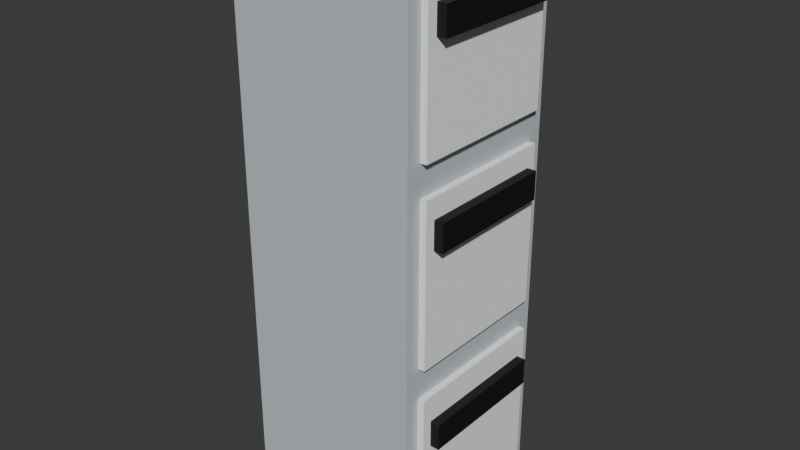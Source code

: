 # Source: cupboardrecreation.blend  (saved by Blender 4.4.30; exported with 4.5.12 LTS)
import bpy
from mathutils import Matrix  # noqa: F401  (used for matrix-valued properties, if any)

bpy.ops.wm.read_factory_settings(use_empty=True)
scene = bpy.context.scene
scene.name = 'Scene'

# ---- collections
col_collection = bpy.data.collections.new('Collection'); scene.collection.children.link(col_collection)

# ---- images (referenced by path relative to the original .blend; pixels are not part of the script)
import os
ASSET_DIR = os.environ.get("B2B_ASSET_DIR", "")  # directory of the original .blend (textures are referenced by path, not embedded)
HERE = os.path.dirname(os.path.abspath(__file__))  # packed textures are extracted next to this script under _unpacked/

def load_image(name, relpath, width, height, colorspace="sRGB"):
    """Load a texture the original file referenced (path relative to the .blend, or extracted next to this script)."""
    p = next((c for c in (os.path.join(HERE, relpath), os.path.join(ASSET_DIR, relpath)) if relpath and os.path.exists(c)), "")
    if p:
        img = bpy.data.images.load(p, check_existing=True)
        img.name = name
    else:  # same state as the original file: an image datablock whose file is absent (Cycles renders it pink)
        img = bpy.data.images.new(name, width, height)
        img.source = "FILE"
        img.filepath = "//" + (relpath or name)
    img.colorspace_settings.name = colorspace
    return img
img_material_002_base_color = load_image('Material.002 Base Color', 'Material.002 Base Color.png', 1024, 1024, 'sRGB')
img_texture_001 = load_image('Texture.001', '_unpacked/Texture.ee4748fb.png', 1024, 1024, 'sRGB')

# ---- materials (node trees are filled in below, after node groups)
mat_material_002 = bpy.data.materials.new('Material.002')

# ---- material node trees
mat_material_002.use_nodes = True; mat_material_002.node_tree.nodes.clear()
_N = mat_material_002.node_tree.nodes; _L = mat_material_002.node_tree.links
n0 = _N.new('ShaderNodeBsdfPrincipled'); n0.name = 'Principled BSDF'; n0.location = (10, 300)
n0.inputs[2].default_value = 0.7364
n1 = _N.new('ShaderNodeOutputMaterial'); n1.name = 'Material Output'; n1.location = (300, 300)
n2 = _N.new('ShaderNodeTexImage'); n2.name = 'Image Texture'; n2.location = (-603, 264)
n2.image = img_material_002_base_color
n3 = _N.new('ShaderNodeTexImage'); n3.name = 'Image Texture.001'; n3.location = (0, 0)
n3.image = img_material_002_base_color
n4 = _N.new('ShaderNodeTexImage'); n4.name = 'Image Texture.002'; n4.location = (-306, 260)
n4.image = img_texture_001
_L.new(n0.outputs[0], n1.inputs[0])
_L.new(n4.outputs[0], n0.inputs[0])
n1.is_active_output = True

# ---- world
world_world = bpy.data.worlds.new('World'); scene.world = world_world
world_world.use_nodes = True; world_world.node_tree.nodes.clear()
_N = world_world.node_tree.nodes; _L = world_world.node_tree.links
n0 = _N.new('ShaderNodeOutputWorld'); n0.name = 'World Output'; n0.location = (300, 300)
n1 = _N.new('ShaderNodeBackground'); n1.name = 'Background'; n1.location = (10, 300)
n1.inputs[0].default_value = (0.05088, 0.05088, 0.05088, 1.0)
_L.new(n1.outputs[0], n0.inputs[0])
n0.is_active_output = True
world_world.color = (0.05088, 0.05088, 0.05088)
world_world.sun_shadow_jitter_overblur = 0.0

# ---- meshes
me_cube = bpy.data.meshes.new('Cube')
me_cube.from_pydata([(1.0, 1.0, 1.0), (1.0, 1.0, -1.0), (1.0, -1.0, 1.0), (1.0, -1.0, -1.0), (-1.0, 1.0, 1.0), (-1.0, 1.0, -1.0), (-1.0, -1.0, 1.0), (-1.0, -1.0, -1.0), (1.0, -1.0, 3.089), (-1.0, -1.0, 3.089), (1.0, 1.0, 3.089), (-1.0, 1.0, 3.089), (1.0, -1.0, 5.089), (-1.0, -1.0, 5.089), (1.0, 1.0, 5.089), (-1.0, 1.0, 5.089), (1.0, 0.8332, -0.8332), (1.0, 0.8332, 0.8332), (1.0, -0.8332, 0.8332), (1.0, -0.8332, -0.8332), (1.0, -0.8295, 1.17), (1.0, 0.8295, 1.17), (1.0, 0.8295, 2.918), (1.0, -0.8295, 2.918), (1.0, -0.8332, 3.256), (1.0, 0.8332, 3.256), (1.0, 0.8332, 4.922), (1.0, -0.8332, 4.922), (1.072, 0.8332, 0.8332), (1.072, 0.8332, -0.8332), (1.072, -0.8332, -0.8332), (1.072, -0.8332, 0.8332), (1.072, 0.8295, 1.17), (1.072, -0.8295, 1.17), (1.072, -0.8295, 2.918), (1.072, 0.8295, 2.918), (1.072, 0.8332, 3.256), (1.072, -0.8332, 3.256), (1.072, -0.8332, 4.922), (1.072, 0.8332, 4.922), (1.072, 0.7249, 0.255), (1.072, 0.7249, 0.545), (1.072, -0.7249, 0.545), (1.072, -0.7249, 0.255), (1.072, -0.7188, 2.392), (1.072, 0.7188, 2.392), (1.072, 0.7188, 2.697), (1.072, -0.7188, 2.697), (1.072, -0.7249, 4.344), (1.072, 0.7249, 4.344), (1.072, 0.7249, 4.634), (1.072, -0.7249, 4.634), (1.172, 0.7249, 0.545), (1.172, 0.7249, 0.255), (1.172, -0.7249, 0.255), (1.172, -0.7249, 0.545), (1.172, 0.7188, 2.392), (1.172, -0.7188, 2.392), (1.172, -0.7188, 2.697), (1.172, 0.7188, 2.697), (1.172, 0.7249, 4.344), (1.172, -0.7249, 4.344), (1.172, -0.7249, 4.634), (1.172, 0.7249, 4.634)], [], [(0, 4, 11, 10), (3, 2, 6, 7), (7, 6, 4, 5), (5, 1, 3, 7), (27, 24, 37, 38), (5, 4, 0, 1), (9, 8, 12, 13), (6, 2, 8, 9), (4, 6, 9, 11), (21, 22, 35, 32), (14, 15, 13, 12), (10, 11, 15, 14), (18, 19, 30, 31), (11, 9, 13, 15), (1, 0, 17, 16), (0, 2, 18, 17), (2, 3, 19, 18), (3, 1, 16, 19), (2, 0, 21, 20), (0, 10, 22, 21), (10, 8, 23, 22), (8, 2, 20, 23), (8, 10, 25, 24), (10, 14, 26, 25), (14, 12, 27, 26), (12, 8, 24, 27), (46, 47, 58, 59), (40, 41, 52, 53), (51, 48, 61, 62), (16, 17, 28, 29), (22, 23, 34, 35), (25, 26, 39, 36), (19, 16, 29, 30), (20, 21, 32, 33), (26, 27, 38, 39), (17, 18, 31, 28), (23, 20, 33, 34), (24, 25, 36, 37), (29, 28, 41, 40), (28, 31, 42, 41), (31, 30, 43, 42), (30, 29, 40, 43), (33, 32, 45, 44), (32, 35, 46, 45), (35, 34, 47, 46), (34, 33, 44, 47), (37, 36, 49, 48), (36, 39, 50, 49), (39, 38, 51, 50), (38, 37, 48, 51), (53, 52, 55, 54), (57, 56, 59, 58), (61, 60, 63, 62), (49, 50, 63, 60), (43, 40, 53, 54), (44, 45, 56, 57), (50, 51, 62, 63), (41, 42, 55, 52), (47, 44, 57, 58), (48, 49, 60, 61), (42, 43, 54, 55), (45, 46, 59, 56)])
_uv = me_cube.uv_layers.new(name='UVMap')
_uv.uv.foreach_set('vector', [0.2343, 0.001001, 0.001001, 0.001001, 0.001001, 0.2343, 0.2343, 0.2343, 0.2343, 0.2363, 0.001001, 0.2363, 0.001001, 0.4696, 0.2343, 0.4696, 0.4696, 0.001001, 0.2363, 0.001001, 0.2363, 0.2343, 0.4696, 0.2343, 0.4696, 0.2363, 0.2363, 0.2363, 0.2363, 0.4696, 0.4696, 0.4696, 0.001001, 0.9696, 0.2343, 0.9696, 0.2343, 0.9422, 0.001001, 0.9422, 0.7049, 0.001001, 0.4716, 0.001001, 0.4716, 0.2343, 0.7049, 0.2343, 0.7049, 0.2363, 0.4716, 0.2363, 0.4716, 0.4696, 0.7049, 0.4696, 0.4696, 0.4716, 0.2363, 0.4716, 0.2363, 0.7049, 0.4696, 0.7049, 0.7049, 0.4716, 0.4716, 0.4716, 0.4716, 0.7049, 0.7049, 0.7049, 0.9402, 0.9402, 0.9402, 0.7069, 0.9128, 0.7069, 0.9128, 0.9402, 0.2343, 0.7069, 0.001001, 0.7069, 0.001001, 0.9402, 0.2343, 0.9402, 0.2343, 0.4716, 0.001001, 0.4716, 0.001001, 0.7049, 0.2343, 0.7049, 0.2363, 0.8519, 0.4696, 0.8519, 0.4696, 0.8245, 0.2363, 0.8245, 0.9402, 0.001001, 0.7069, 0.001001, 0.7069, 0.2343, 0.9402, 0.2343, 0.8519, 0.4696, 0.8519, 0.2363, 0.8245, 0.2363, 0.8245, 0.4696, 0.4716, 0.7343, 0.7049, 0.7343, 0.7049, 0.7069, 0.4716, 0.7069, 0.8519, 0.7049, 0.8519, 0.4716, 0.8245, 0.4716, 0.8245, 0.7049, 0.4716, 0.7637, 0.7049, 0.7637, 0.7049, 0.7363, 0.4716, 0.7363, 0.8814, 0.4696, 0.8814, 0.2363, 0.8539, 0.2363, 0.8539, 0.4696, 0.4716, 0.7931, 0.7049, 0.7931, 0.7049, 0.7657, 0.4716, 0.7657, 0.8814, 0.7049, 0.8814, 0.4716, 0.8539, 0.4716, 0.8539, 0.7049, 0.4716, 0.8225, 0.7049, 0.8225, 0.7049, 0.7951, 0.4716, 0.7951, 0.9108, 0.4696, 0.9108, 0.2363, 0.8834, 0.2363, 0.8834, 0.4696, 0.4716, 0.9696, 0.7049, 0.9696, 0.7049, 0.9422, 0.4716, 0.9422, 0.9108, 0.7049, 0.9108, 0.4716, 0.8834, 0.4716, 0.8834, 0.7049, 0.4716, 0.8519, 0.7049, 0.8519, 0.7049, 0.8245, 0.4716, 0.8245, 0.9696, 0.3519, 0.9696, 0.2363, 0.9422, 0.2363, 0.9422, 0.3519, 0.9696, 0.9128, 0.9422, 0.9128, 0.9422, 0.9402, 0.9696, 0.9402, 0.9696, 0.8834, 0.9422, 0.8834, 0.9422, 0.9108, 0.9696, 0.9108, 0.2363, 0.8814, 0.4696, 0.8814, 0.4696, 0.8539, 0.2363, 0.8539, 0.9402, 0.7049, 0.9402, 0.4716, 0.9128, 0.4716, 0.9128, 0.7049, 0.4716, 0.8814, 0.7049, 0.8814, 0.7049, 0.8539, 0.4716, 0.8539, 0.8519, 0.9402, 0.8519, 0.7069, 0.8245, 0.7069, 0.8245, 0.9402, 0.2363, 0.9108, 0.4696, 0.9108, 0.4696, 0.8834, 0.2363, 0.8834, 0.8814, 0.9402, 0.8814, 0.7069, 0.8539, 0.7069, 0.8539, 0.9402, 0.4716, 0.9108, 0.7049, 0.9108, 0.7049, 0.8834, 0.4716, 0.8834, 0.9108, 0.9402, 0.9108, 0.7069, 0.8834, 0.7069, 0.8834, 0.9402, 0.2363, 0.9402, 0.4696, 0.9402, 0.4696, 0.9128, 0.2363, 0.9128, 0.7637, 0.9402, 0.7637, 0.8245, 0.7069, 0.8245, 0.7069, 0.9402, 0.4716, 0.9402, 0.7049, 0.9402, 0.7049, 0.9128, 0.4716, 0.9128, 0.8225, 0.9402, 0.8225, 0.8245, 0.7657, 0.8245, 0.7657, 0.9402, 0.2363, 0.8225, 0.4696, 0.8225, 0.4696, 0.7069, 0.2363, 0.7069, 0.8225, 0.7049, 0.8225, 0.4716, 0.7069, 0.4716, 0.7069, 0.7049, 0.2363, 0.999, 0.3519, 0.999, 0.3519, 0.9422, 0.2363, 0.9422, 0.9696, 0.2343, 0.9696, 0.001001, 0.9422, 0.001001, 0.9422, 0.2343, 0.3539, 0.999, 0.4696, 0.999, 0.4696, 0.9422, 0.3539, 0.9422, 0.8225, 0.4696, 0.8225, 0.2363, 0.7069, 0.2363, 0.7069, 0.4696, 0.7069, 0.8225, 0.8225, 0.8225, 0.8225, 0.7657, 0.7069, 0.7657, 0.9402, 0.4696, 0.9402, 0.2363, 0.9128, 0.2363, 0.9128, 0.4696, 0.7069, 0.7637, 0.8225, 0.7637, 0.8225, 0.7069, 0.7069, 0.7069, 0.9696, 0.3539, 0.9422, 0.3539, 0.9422, 0.4696, 0.9696, 0.4696, 0.001001, 0.999, 0.1166, 0.999, 0.1166, 0.9716, 0.001001, 0.9716, 0.9696, 0.5872, 0.9696, 0.4716, 0.9422, 0.4716, 0.9422, 0.5872, 0.999, 0.6186, 0.9716, 0.6186, 0.9716, 0.6461, 0.999, 0.6461, 0.7069, 0.9696, 0.8225, 0.9696, 0.8225, 0.9422, 0.7069, 0.9422, 0.9696, 0.7637, 0.9696, 0.6481, 0.9422, 0.6481, 0.9422, 0.7637, 0.1186, 0.999, 0.2343, 0.999, 0.2343, 0.9716, 0.1186, 0.9716, 0.9696, 0.8814, 0.9696, 0.7657, 0.9422, 0.7657, 0.9422, 0.8814, 0.9696, 0.6186, 0.9422, 0.6186, 0.9422, 0.6461, 0.9696, 0.6461, 0.8245, 0.9696, 0.9402, 0.9696, 0.9402, 0.9422, 0.8245, 0.9422, 0.999, 0.5892, 0.9716, 0.5892, 0.9716, 0.6166, 0.999, 0.6166, 0.9696, 0.5892, 0.9422, 0.5892, 0.9422, 0.6166, 0.9696, 0.6166])
_ca = me_cube.color_attributes.new('Attribute', 'BYTE_COLOR', 'CORNER')
_ca.data.foreach_set('color', [1.0, 1.0, 1.0, 1.0, 1.0, 1.0, 1.0, 1.0, 1.0, 1.0, 1.0, 1.0, 1.0, 1.0, 1.0, 1.0, 1.0, 1.0, 1.0, 1.0, 1.0, 1.0, 1.0, 1.0, 1.0, 1.0, 1.0, 1.0, 1.0, 1.0, 1.0, 1.0, 1.0, 1.0, 1.0, 1.0, 1.0, 1.0, 1.0, 1.0, 1.0, 1.0, 1.0, 1.0, 1.0, 1.0, 1.0, 1.0, 1.0, 1.0, 1.0, 1.0, 1.0, 1.0, 1.0, 1.0, 1.0, 1.0, 1.0, 1.0, 1.0, 1.0, 1.0, 1.0, 1.0, 1.0, 1.0, 1.0, 1.0, 1.0, 1.0, 1.0, 1.0, 1.0, 1.0, 1.0, 1.0, 1.0, 1.0, 1.0, 1.0, 1.0, 1.0, 1.0, 1.0, 1.0, 1.0, 1.0, 1.0, 1.0, 1.0, 1.0, 1.0, 1.0, 1.0, 1.0, 1.0, 1.0, 1.0, 1.0, 1.0, 1.0, 1.0, 1.0, 1.0, 1.0, 1.0, 1.0, 1.0, 1.0, 1.0, 1.0, 1.0, 1.0, 1.0, 1.0, 1.0, 1.0, 1.0, 1.0, 1.0, 1.0, 1.0, 1.0, 1.0, 1.0, 1.0, 1.0, 1.0, 1.0, 1.0, 1.0, 1.0, 1.0, 1.0, 1.0, 1.0, 1.0, 1.0, 1.0, 1.0, 1.0, 1.0, 1.0, 1.0, 1.0, 1.0, 1.0, 1.0, 1.0, 1.0, 1.0, 1.0, 1.0, 1.0, 1.0, 1.0, 1.0, 1.0, 1.0, 1.0, 1.0, 1.0, 1.0, 1.0, 1.0, 1.0, 1.0, 1.0, 1.0, 1.0, 1.0, 1.0, 1.0, 1.0, 1.0, 1.0, 1.0, 1.0, 1.0, 1.0, 1.0, 1.0, 1.0, 1.0, 1.0, 1.0, 1.0, 1.0, 1.0, 1.0, 1.0, 1.0, 1.0, 1.0, 1.0, 1.0, 1.0, 1.0, 1.0, 1.0, 1.0, 1.0, 1.0, 1.0, 1.0, 1.0, 1.0, 1.0, 1.0, 1.0, 1.0, 1.0, 1.0, 1.0, 1.0, 1.0, 1.0, 1.0, 1.0, 1.0, 1.0, 1.0, 1.0, 1.0, 1.0, 1.0, 1.0, 1.0, 1.0, 1.0, 1.0, 1.0, 1.0, 1.0, 1.0, 1.0, 1.0, 1.0, 1.0, 1.0, 1.0, 1.0, 1.0, 1.0, 1.0, 1.0, 1.0, 1.0, 1.0, 1.0, 1.0, 1.0, 1.0, 1.0, 1.0, 1.0, 1.0, 1.0, 1.0, 1.0, 1.0, 1.0, 1.0, 1.0, 1.0, 1.0, 1.0, 1.0, 1.0, 1.0, 1.0, 1.0, 1.0, 1.0, 1.0, 1.0, 1.0, 1.0, 1.0, 1.0, 1.0, 1.0, 1.0, 1.0, 1.0, 1.0, 1.0, 1.0, 1.0, 1.0, 1.0, 1.0, 1.0, 1.0, 1.0, 1.0, 1.0, 1.0, 1.0, 1.0, 1.0, 1.0, 1.0, 1.0, 1.0, 1.0, 1.0, 1.0, 1.0, 1.0, 1.0, 1.0, 1.0, 1.0, 1.0, 1.0, 1.0, 1.0, 1.0, 1.0, 1.0, 1.0, 1.0, 1.0, 1.0, 1.0, 1.0, 1.0, 1.0, 1.0, 1.0, 1.0, 1.0, 1.0, 1.0, 1.0, 1.0, 1.0, 1.0, 1.0, 1.0, 1.0, 1.0, 1.0, 1.0, 1.0, 1.0, 1.0, 1.0, 1.0, 1.0, 1.0, 1.0, 1.0, 1.0, 1.0, 1.0, 1.0, 1.0, 1.0, 1.0, 1.0, 1.0, 1.0, 1.0, 1.0, 1.0, 1.0, 1.0, 1.0, 1.0, 1.0, 1.0, 1.0, 1.0, 1.0, 1.0, 1.0, 1.0, 1.0, 1.0, 1.0, 1.0, 1.0, 1.0, 1.0, 1.0, 1.0, 1.0, 1.0, 1.0, 1.0, 1.0, 1.0, 1.0, 1.0, 1.0, 1.0, 1.0, 1.0, 1.0, 1.0, 1.0, 1.0, 1.0, 1.0, 1.0, 1.0, 1.0, 1.0, 1.0, 1.0, 1.0, 1.0, 1.0, 1.0, 1.0, 1.0, 1.0, 1.0, 1.0, 1.0, 1.0, 1.0, 1.0, 1.0, 1.0, 1.0, 1.0, 1.0, 1.0, 1.0, 1.0, 1.0, 1.0, 1.0, 1.0, 1.0, 1.0, 1.0, 1.0, 1.0, 1.0, 1.0, 1.0, 1.0, 1.0, 1.0, 1.0, 1.0, 1.0, 1.0, 1.0, 1.0, 1.0, 1.0, 1.0, 1.0, 1.0, 1.0, 1.0, 1.0, 1.0, 1.0, 1.0, 1.0, 1.0, 1.0, 1.0, 1.0, 1.0, 1.0, 1.0, 1.0, 1.0, 1.0, 1.0, 1.0, 1.0, 1.0, 1.0, 1.0, 1.0, 1.0, 1.0, 1.0, 1.0, 1.0, 1.0, 1.0, 1.0, 1.0, 1.0, 1.0, 1.0, 1.0, 1.0, 1.0, 1.0, 1.0, 1.0, 1.0, 1.0, 1.0, 1.0, 1.0, 1.0, 1.0, 1.0, 1.0, 1.0, 1.0, 1.0, 1.0, 1.0, 1.0, 1.0, 1.0, 1.0, 1.0, 1.0, 1.0, 1.0, 1.0, 1.0, 1.0, 1.0, 1.0, 1.0, 1.0, 1.0, 1.0, 1.0, 1.0, 1.0, 1.0, 1.0, 1.0, 1.0, 1.0, 1.0, 1.0, 1.0, 1.0, 1.0, 1.0, 1.0, 1.0, 1.0, 1.0, 1.0, 1.0, 1.0, 1.0, 1.0, 1.0, 1.0, 1.0, 1.0, 1.0, 1.0, 1.0, 1.0, 1.0, 1.0, 1.0, 1.0, 1.0, 1.0, 1.0, 1.0, 1.0, 1.0, 1.0, 1.0, 1.0, 1.0, 1.0, 1.0, 1.0, 1.0, 1.0, 1.0, 1.0, 1.0, 1.0, 1.0, 1.0, 1.0, 1.0, 1.0, 1.0, 1.0, 1.0, 1.0, 1.0, 1.0, 1.0, 1.0, 1.0, 1.0, 1.0, 1.0, 1.0, 1.0, 1.0, 1.0, 1.0, 1.0, 1.0, 1.0, 1.0, 1.0, 1.0, 1.0, 1.0, 1.0, 1.0, 1.0, 1.0, 1.0, 1.0, 1.0, 1.0, 1.0, 1.0, 1.0, 1.0, 1.0, 1.0, 1.0, 1.0, 1.0, 1.0, 1.0, 1.0, 1.0, 1.0, 1.0, 1.0, 1.0, 1.0, 1.0, 1.0, 1.0, 1.0, 1.0, 1.0, 1.0, 1.0, 1.0, 1.0, 1.0, 1.0, 1.0, 1.0, 1.0, 1.0, 1.0, 1.0, 1.0, 1.0, 1.0, 1.0, 1.0, 1.0, 1.0, 1.0, 1.0, 1.0, 1.0, 1.0, 1.0, 1.0, 1.0, 1.0, 1.0, 1.0, 1.0, 1.0, 1.0, 1.0, 1.0, 1.0, 1.0, 1.0, 1.0, 1.0, 1.0, 1.0, 1.0, 1.0, 1.0, 1.0, 1.0, 1.0, 1.0, 1.0, 1.0, 1.0, 1.0, 1.0, 1.0, 1.0, 1.0, 1.0, 1.0, 1.0, 1.0, 1.0, 1.0, 1.0, 1.0, 1.0, 1.0, 1.0, 1.0, 1.0, 1.0, 1.0, 1.0, 1.0, 1.0, 1.0, 1.0, 1.0, 1.0, 1.0, 1.0, 1.0, 1.0, 1.0, 1.0, 1.0, 1.0, 1.0, 1.0, 1.0, 1.0, 1.0, 1.0, 1.0, 1.0, 1.0, 1.0, 1.0, 1.0, 1.0, 1.0, 1.0, 1.0, 1.0, 1.0, 1.0, 1.0, 1.0, 1.0, 1.0, 1.0, 1.0, 1.0, 1.0, 1.0, 1.0, 1.0, 1.0, 1.0, 1.0, 1.0, 1.0, 1.0, 1.0, 1.0, 1.0, 1.0, 1.0, 1.0, 1.0, 1.0, 1.0, 1.0, 1.0, 1.0, 1.0, 1.0, 1.0, 1.0, 1.0, 1.0, 1.0, 1.0, 1.0, 1.0, 1.0, 1.0, 1.0, 1.0, 1.0, 1.0, 1.0, 1.0, 1.0, 1.0, 1.0, 1.0, 1.0, 1.0, 1.0, 1.0, 1.0, 1.0, 1.0, 1.0, 1.0, 1.0, 1.0, 1.0, 1.0, 1.0, 1.0, 1.0, 1.0, 1.0, 1.0, 1.0, 1.0, 1.0, 1.0, 1.0, 1.0, 1.0, 1.0, 1.0, 1.0, 1.0, 1.0, 1.0, 1.0, 1.0, 1.0, 1.0, 1.0, 1.0, 1.0, 1.0, 1.0, 1.0, 1.0, 1.0, 1.0, 1.0, 1.0, 1.0, 1.0, 1.0, 1.0, 1.0, 1.0, 1.0, 1.0, 1.0, 1.0, 1.0, 1.0, 1.0, 1.0, 1.0, 1.0, 1.0, 1.0, 1.0, 1.0, 1.0, 1.0, 1.0, 1.0, 1.0, 1.0, 1.0, 1.0, 1.0, 1.0, 1.0, 1.0, 1.0, 1.0, 1.0, 1.0, 1.0, 1.0, 1.0, 1.0, 1.0, 1.0, 1.0, 1.0, 1.0, 1.0, 1.0, 1.0, 1.0, 1.0, 1.0, 1.0, 1.0, 1.0, 1.0, 1.0, 1.0, 1.0, 1.0, 1.0, 1.0, 1.0, 1.0, 1.0, 1.0, 1.0, 1.0, 1.0, 1.0, 1.0, 1.0, 1.0, 1.0, 1.0, 1.0, 1.0, 1.0, 1.0, 1.0, 1.0, 1.0, 1.0, 1.0, 1.0, 1.0, 1.0, 1.0, 1.0, 1.0, 1.0, 1.0, 1.0, 1.0, 1.0, 1.0, 1.0, 1.0, 1.0, 1.0, 1.0, 1.0, 1.0, 1.0, 1.0, 1.0, 1.0, 1.0, 1.0, 1.0, 1.0, 1.0, 1.0, 1.0, 1.0, 1.0, 1.0, 1.0, 1.0, 1.0, 1.0, 1.0, 1.0, 1.0, 1.0, 1.0, 1.0, 1.0, 1.0, 1.0, 1.0, 1.0, 1.0, 1.0, 1.0, 1.0, 1.0, 1.0, 1.0, 1.0])
me_cube.materials.append(mat_material_002)
me_cube.use_mirror_vertex_groups = False
me_cube.use_paint_bone_selection = False
me_cube.use_paint_mask = True
me_cube.update()

# ---- objects
ob_cube = bpy.data.objects.new('Cube', me_cube)

# ---- transforms, parenting, visibility, modifiers, constraints
ob_cube.location = (0.0, 0.0, 0.0)
ob_cube.lock_rotations_4d = False
ob_cube.empty_display_type = 'ARROWS'
ob_cube.lineart.crease_threshold = 0.0

# ---- collection membership
col_collection.objects.link(ob_cube)

# ---- scene / render settings (as saved in the file)
scene.frame_start = 1; scene.frame_end = 250; scene.frame_set(1)
scene.render.engine = 'BLENDER_EEVEE_NEXT'
bpy.context.view_layer.update()

# ---- added for rendering (the .blend has no active camera and no usable light): camera, sun
cam_auto = bpy.data.cameras.new('AutoCamera')
cam_auto.lens = 50.0
cam_auto.sensor_width = 36.0
cam_auto.clip_end = 1000.0
ob_auto_camera = bpy.data.objects.new('AutoCamera', cam_auto)
scene.collection.objects.link(ob_auto_camera)
ob_auto_camera.location = (6.34713, -7.51325, 7.05328)
ob_auto_camera.rotation_euler = (1.09748, -7.21219e-08, 0.694738)
scene.camera = ob_auto_camera
light_auto_sun = bpy.data.lights.new('AutoSun', 'SUN')
light_auto_sun.energy = 3.0
light_auto_sun.angle = 0.0523599
ob_auto_sun = bpy.data.objects.new('AutoSun', light_auto_sun)
scene.collection.objects.link(ob_auto_sun)
ob_auto_sun.rotation_euler = (0.872665, 0.174533, 0.523599)
bpy.context.view_layer.update()
